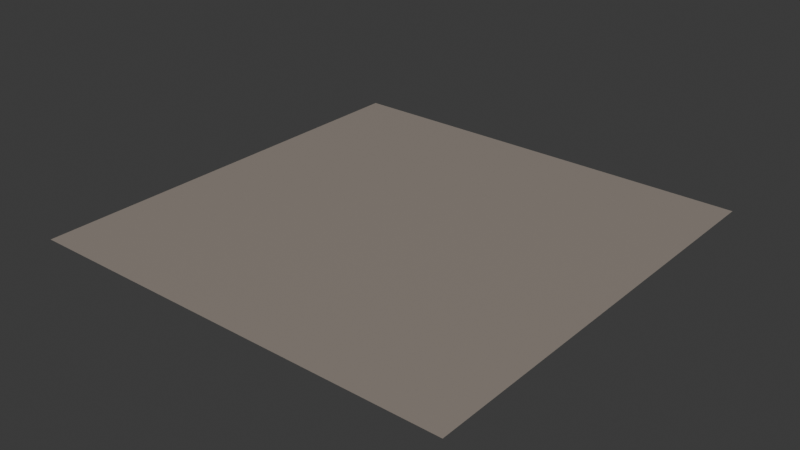 # Source: english-castle.blend  (saved by Blender 4.0.36; exported with 4.5.12 LTS)
import bpy
from mathutils import Matrix  # noqa: F401  (used for matrix-valued properties, if any)

bpy.ops.wm.read_factory_settings(use_empty=True)
scene = bpy.context.scene
scene.name = 'Scene'

# ---- collections
col_collection = bpy.data.collections.new('Collection'); scene.collection.children.link(col_collection)

# ---- images (referenced by path relative to the original .blend; pixels are not part of the script)
import os
ASSET_DIR = os.environ.get("B2B_ASSET_DIR", "")  # directory of the original .blend (textures are referenced by path, not embedded)
HERE = os.path.dirname(os.path.abspath(__file__))  # packed textures are extracted next to this script under _unpacked/

def load_image(name, relpath, width, height, colorspace="sRGB"):
    """Load a texture the original file referenced (path relative to the .blend, or extracted next to this script)."""
    p = next((c for c in (os.path.join(HERE, relpath), os.path.join(ASSET_DIR, relpath)) if relpath and os.path.exists(c)), "")
    if p:
        img = bpy.data.images.load(p, check_existing=True)
        img.name = name
    else:  # same state as the original file: an image datablock whose file is absent (Cycles renders it pink)
        img = bpy.data.images.new(name, width, height)
        img.source = "FILE"
        img.filepath = "//" + (relpath or name)
    img.colorspace_settings.name = colorspace
    return img
img_base_052 = load_image('base.052', '_unpacked/base.48866953.png', 512, 512, 'sRGB')

# ---- materials (node trees are filled in below, after node groups)
mat_english_castle_001 = bpy.data.materials.new('english-castle.001')
mat_english_castle_001.use_transparent_shadow = False

# ---- material node trees
mat_english_castle_001.use_nodes = True; mat_english_castle_001.node_tree.nodes.clear()
_N = mat_english_castle_001.node_tree.nodes; _L = mat_english_castle_001.node_tree.links
n0 = _N.new('ShaderNodeBsdfPrincipled'); n0.name = 'Principled BSDF'; n0.location = (10, 300)
n1 = _N.new('ShaderNodeOutputMaterial'); n1.name = 'Material Output'; n1.location = (320, 270)
n2 = _N.new('ShaderNodeTexImage'); n2.name = 'Image Texture'; n2.location = (-440, 210)
n2.label = 'BASE COLOR'
n2.image = img_base_052
_L.new(n0.outputs[0], n1.inputs[0])
_L.new(n2.outputs[0], n0.inputs[0])
n1.is_active_output = True

# ---- world
world_world = bpy.data.worlds.new('World'); scene.world = world_world
world_world.use_nodes = True; world_world.node_tree.nodes.clear()
_N = world_world.node_tree.nodes; _L = world_world.node_tree.links
n0 = _N.new('ShaderNodeOutputWorld'); n0.name = 'World Output'; n0.location = (300, 300)
n1 = _N.new('ShaderNodeBackground'); n1.name = 'Background'; n1.location = (10, 300)
n1.inputs[0].default_value = (0.05088, 0.05088, 0.05088, 1.0)
_L.new(n1.outputs[0], n0.inputs[0])
n0.is_active_output = True
world_world.color = (0.05088, 0.05088, 0.05088)
world_world.use_sun_shadow = False
world_world.sun_shadow_jitter_overblur = 0.0

# ---- meshes
me_plane_052 = bpy.data.meshes.new('Plane.052')
me_plane_052.from_pydata([(-1.0, 1.0, 0.0), (-1.0, -1.0, 0.0), (1.0, 1.0, 0.0), (1.0, -1.0, 0.0)], [], [(0, 1, 2), (1, 3, 2)])
_uv = me_plane_052.uv_layers.new(name='UVMap')
_uv.uv.foreach_set('vector', [0.0, 1.0, 0.0, 0.0, 1.0, 1.0, 0.0, 0.0, 1.0, 0.0, 1.0, 1.0])
me_plane_052.materials.append(mat_english_castle_001)
me_plane_052.update()
me_plane_052.normals_split_custom_set([tuple(v) for v in zip(*[iter([0.0, 0.0, 1.0, 0.0, 0.0, 1.0, 0.0, 0.0, 1.0, 0.0, 0.0, 1.0, 0.0, 0.0, 1.0, 0.0, 0.0, 1.0])] * 3)])

# ---- objects
ob_english_castle = bpy.data.objects.new('english-castle', me_plane_052)

# ---- transforms, parenting, visibility, modifiers, constraints
ob_english_castle.location = (0.0, 0.0, 0.0)
ob_english_castle.rotation_mode = 'QUATERNION'
ob_english_castle.rotation_quaternion = (1.0, 0.0, 0.0, 0.0)

# ---- collection membership
scene.collection.objects.link(ob_english_castle)

# ---- scene / render settings (as saved in the file)
scene.frame_start = 1; scene.frame_end = 250; scene.frame_set(1)
scene.render.engine = 'BLENDER_EEVEE_NEXT'
scene.cycles.sampling_pattern = 'TABULATED_SOBOL'
bpy.context.view_layer.update()

# ---- added for rendering (the .blend has no active camera and no usable light): camera, sun
cam_auto = bpy.data.cameras.new('AutoCamera')
cam_auto.lens = 50.0
cam_auto.sensor_width = 36.0
cam_auto.clip_end = 1000.0
ob_auto_camera = bpy.data.objects.new('AutoCamera', cam_auto)
scene.collection.objects.link(ob_auto_camera)
ob_auto_camera.location = (2.61693, -3.14032, 2.09354)
ob_auto_camera.rotation_euler = (1.09748, -7.21219e-08, 0.694738)
scene.camera = ob_auto_camera
light_auto_sun = bpy.data.lights.new('AutoSun', 'SUN')
light_auto_sun.energy = 3.0
light_auto_sun.angle = 0.0523599
ob_auto_sun = bpy.data.objects.new('AutoSun', light_auto_sun)
scene.collection.objects.link(ob_auto_sun)
ob_auto_sun.rotation_euler = (0.872665, 0.174533, 0.523599)
bpy.context.view_layer.update()
